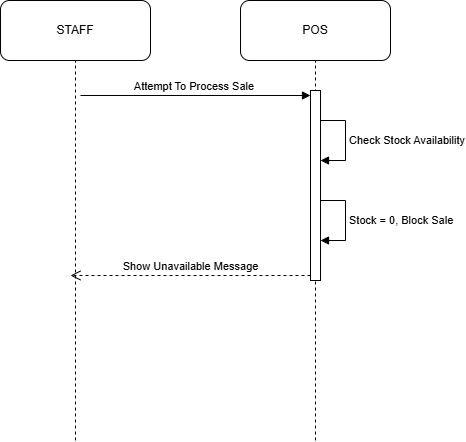

The diagram above was exported from draw.io. Its source (the exported page's mxGraphModel, read from the mxfile embedded in the PNG):
<mxGraphModel dx="1030" dy="562" grid="1" gridSize="10" guides="1" tooltips="1" connect="1" arrows="1" fold="1" page="1" pageScale="1" pageWidth="850" pageHeight="1100" math="0" shadow="0">
  <root>
    <mxCell id="0" />
    <mxCell id="1" parent="0" />
    <mxCell id="fCmajV2JKRpf6tUQ6hkM-92" parent="1" style="rounded=1;whiteSpace=wrap;html=1;" value="STAFF" vertex="1">
      <mxGeometry height="60" width="150" x="40" y="40" as="geometry" />
    </mxCell>
    <mxCell id="fCmajV2JKRpf6tUQ6hkM-95" edge="1" parent="1" style="endArrow=none;dashed=1;html=1;rounded=0;entryX=0.5;entryY=1;entryDx=0;entryDy=0;" target="fCmajV2JKRpf6tUQ6hkM-92" value="">
      <mxGeometry height="50" relative="1" width="50" as="geometry">
        <mxPoint x="115" y="480" as="sourcePoint" />
        <mxPoint x="340" y="210" as="targetPoint" />
      </mxGeometry>
    </mxCell>
    <mxCell id="fCmajV2JKRpf6tUQ6hkM-175" parent="1" style="rounded=1;whiteSpace=wrap;html=1;" value="POS" vertex="1">
      <mxGeometry height="60" width="150" x="280" y="40" as="geometry" />
    </mxCell>
    <mxCell id="fCmajV2JKRpf6tUQ6hkM-176" edge="1" parent="1" style="endArrow=none;dashed=1;html=1;rounded=0;entryX=0.5;entryY=1;entryDx=0;entryDy=0;" target="fCmajV2JKRpf6tUQ6hkM-175" value="">
      <mxGeometry height="50" relative="1" width="50" as="geometry">
        <mxPoint x="355" y="480" as="sourcePoint" />
        <mxPoint x="130" y="300" as="targetPoint" />
      </mxGeometry>
    </mxCell>
    <mxCell id="fCmajV2JKRpf6tUQ6hkM-196" parent="1" style="html=1;points=[[0,0,0,0,5],[0,1,0,0,-5],[1,0,0,0,5],[1,1,0,0,-5]];perimeter=orthogonalPerimeter;outlineConnect=0;targetShapes=umlLifeline;portConstraint=eastwest;newEdgeStyle={&quot;curved&quot;:0,&quot;rounded&quot;:0};" value="" vertex="1">
      <mxGeometry height="190" width="10" x="350" y="130" as="geometry" />
    </mxCell>
    <mxCell id="fCmajV2JKRpf6tUQ6hkM-197" edge="1" parent="1" style="html=1;verticalAlign=bottom;endArrow=block;curved=0;rounded=0;entryX=0;entryY=0;entryDx=0;entryDy=5;" target="fCmajV2JKRpf6tUQ6hkM-196" value="Attempt To Process Sale&amp;nbsp;">
      <mxGeometry relative="1" as="geometry">
        <mxPoint x="120" y="135" as="sourcePoint" />
      </mxGeometry>
    </mxCell>
    <mxCell id="fCmajV2JKRpf6tUQ6hkM-198" edge="1" parent="1" source="fCmajV2JKRpf6tUQ6hkM-196" style="html=1;verticalAlign=bottom;endArrow=open;dashed=1;endSize=8;curved=0;rounded=0;exitX=0;exitY=1;exitDx=0;exitDy=-5;" value="Show Unavailable Message">
      <mxGeometry relative="1" as="geometry">
        <mxPoint x="110" y="315" as="targetPoint" />
      </mxGeometry>
    </mxCell>
    <mxCell id="fCmajV2JKRpf6tUQ6hkM-200" edge="1" parent="1" style="html=1;align=left;spacingLeft=2;endArrow=block;rounded=0;edgeStyle=orthogonalEdgeStyle;curved=0;rounded=0;" value="Check Stock Availability">
      <mxGeometry relative="1" as="geometry">
        <Array as="points">
          <mxPoint x="385" y="160" />
          <mxPoint x="385" y="200" />
          <mxPoint x="360" y="200" />
        </Array>
        <mxPoint x="360" y="160" as="sourcePoint" />
        <mxPoint x="360" y="200" as="targetPoint" />
      </mxGeometry>
    </mxCell>
    <mxCell id="fCmajV2JKRpf6tUQ6hkM-202" edge="1" parent="1" style="html=1;align=left;spacingLeft=2;endArrow=block;rounded=0;edgeStyle=orthogonalEdgeStyle;curved=0;rounded=0;" value="Stock = 0, Block Sale">
      <mxGeometry relative="1" as="geometry">
        <Array as="points">
          <mxPoint x="360" y="240" />
          <mxPoint x="385" y="240" />
          <mxPoint x="385" y="280" />
        </Array>
        <mxPoint x="360" y="240" as="sourcePoint" />
        <mxPoint x="360" y="280" as="targetPoint" />
      </mxGeometry>
    </mxCell>
  </root>
</mxGraphModel>